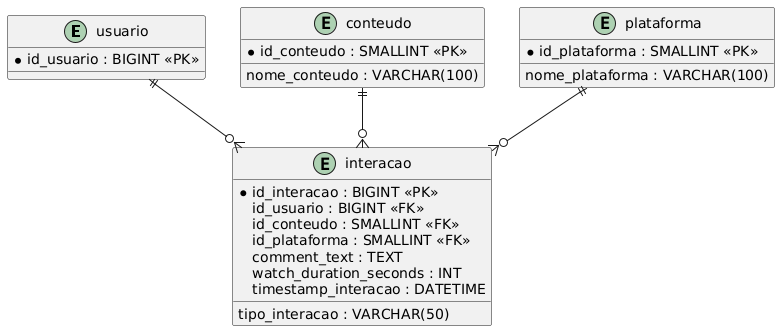

The diagram above was rendered by PlantUML. Its source (embedded in the PNG):
@startuml
entity "usuario" as Usuario {
  *id_usuario : BIGINT <<PK>>
}

entity "conteudo" as Conteudo {
  *id_conteudo : SMALLINT <<PK>>
  nome_conteudo : VARCHAR(100)
}

entity "plataforma" as Plataforma {
  *id_plataforma : SMALLINT <<PK>>
  nome_plataforma : VARCHAR(100)
}

entity "interacao" as Interacao {
  *id_interacao : BIGINT <<PK>>
  id_usuario : BIGINT <<FK>>
  id_conteudo : SMALLINT <<FK>>
  id_plataforma : SMALLINT <<FK>>
  comment_text : TEXT
  tipo_interacao : VARCHAR(50)
  watch_duration_seconds : INT
  timestamp_interacao : DATETIME
}

Usuario ||--o{ Interacao 
Conteudo ||--o{ Interacao 
Plataforma ||--o{ Interacao
@enduml